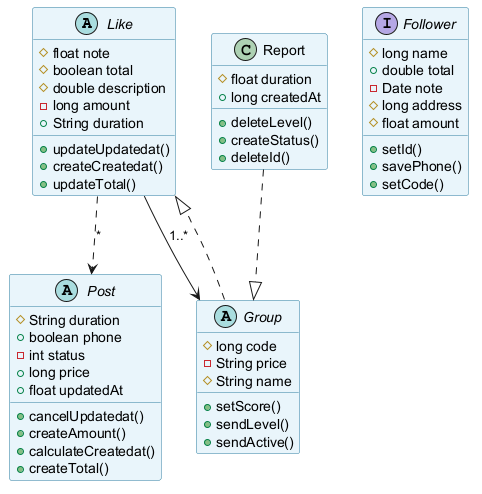

The diagram above was rendered by PlantUML. Its source (embedded in the PNG):
@startuml
skinparam backgroundColor #FFFFFF
skinparam classBackgroundColor #E8F4FA
skinparam classBorderColor #2C7DA0
abstract class Like {
  #float note
  #boolean total
  #double description
  -long amount
  +String duration
  +updateUpdatedat()
  +createCreatedat()
  +updateTotal()
}
class Report {
  #float duration
  +long createdAt
  +deleteLevel()
  +createStatus()
  +deleteId()
}
abstract class Post {
  #String duration
  +boolean phone
  -int status
  +long price
  +float updatedAt
  +cancelUpdatedat()
  +createAmount()
  +calculateCreatedat()
  +createTotal()
}
interface Follower {
  #long name
  +double total
  -Date note
  #long address
  #float amount
  +setId()
  +savePhone()
  +setCode()
}
abstract class Group {
  #long code
  -String price
  #String name
  +setScore()
  +sendLevel()
  +sendActive()
}
Like --> Group : "1..*"
Like ..> Post : "*"
Report ..|> Group
Group ..|> Like
@enduml